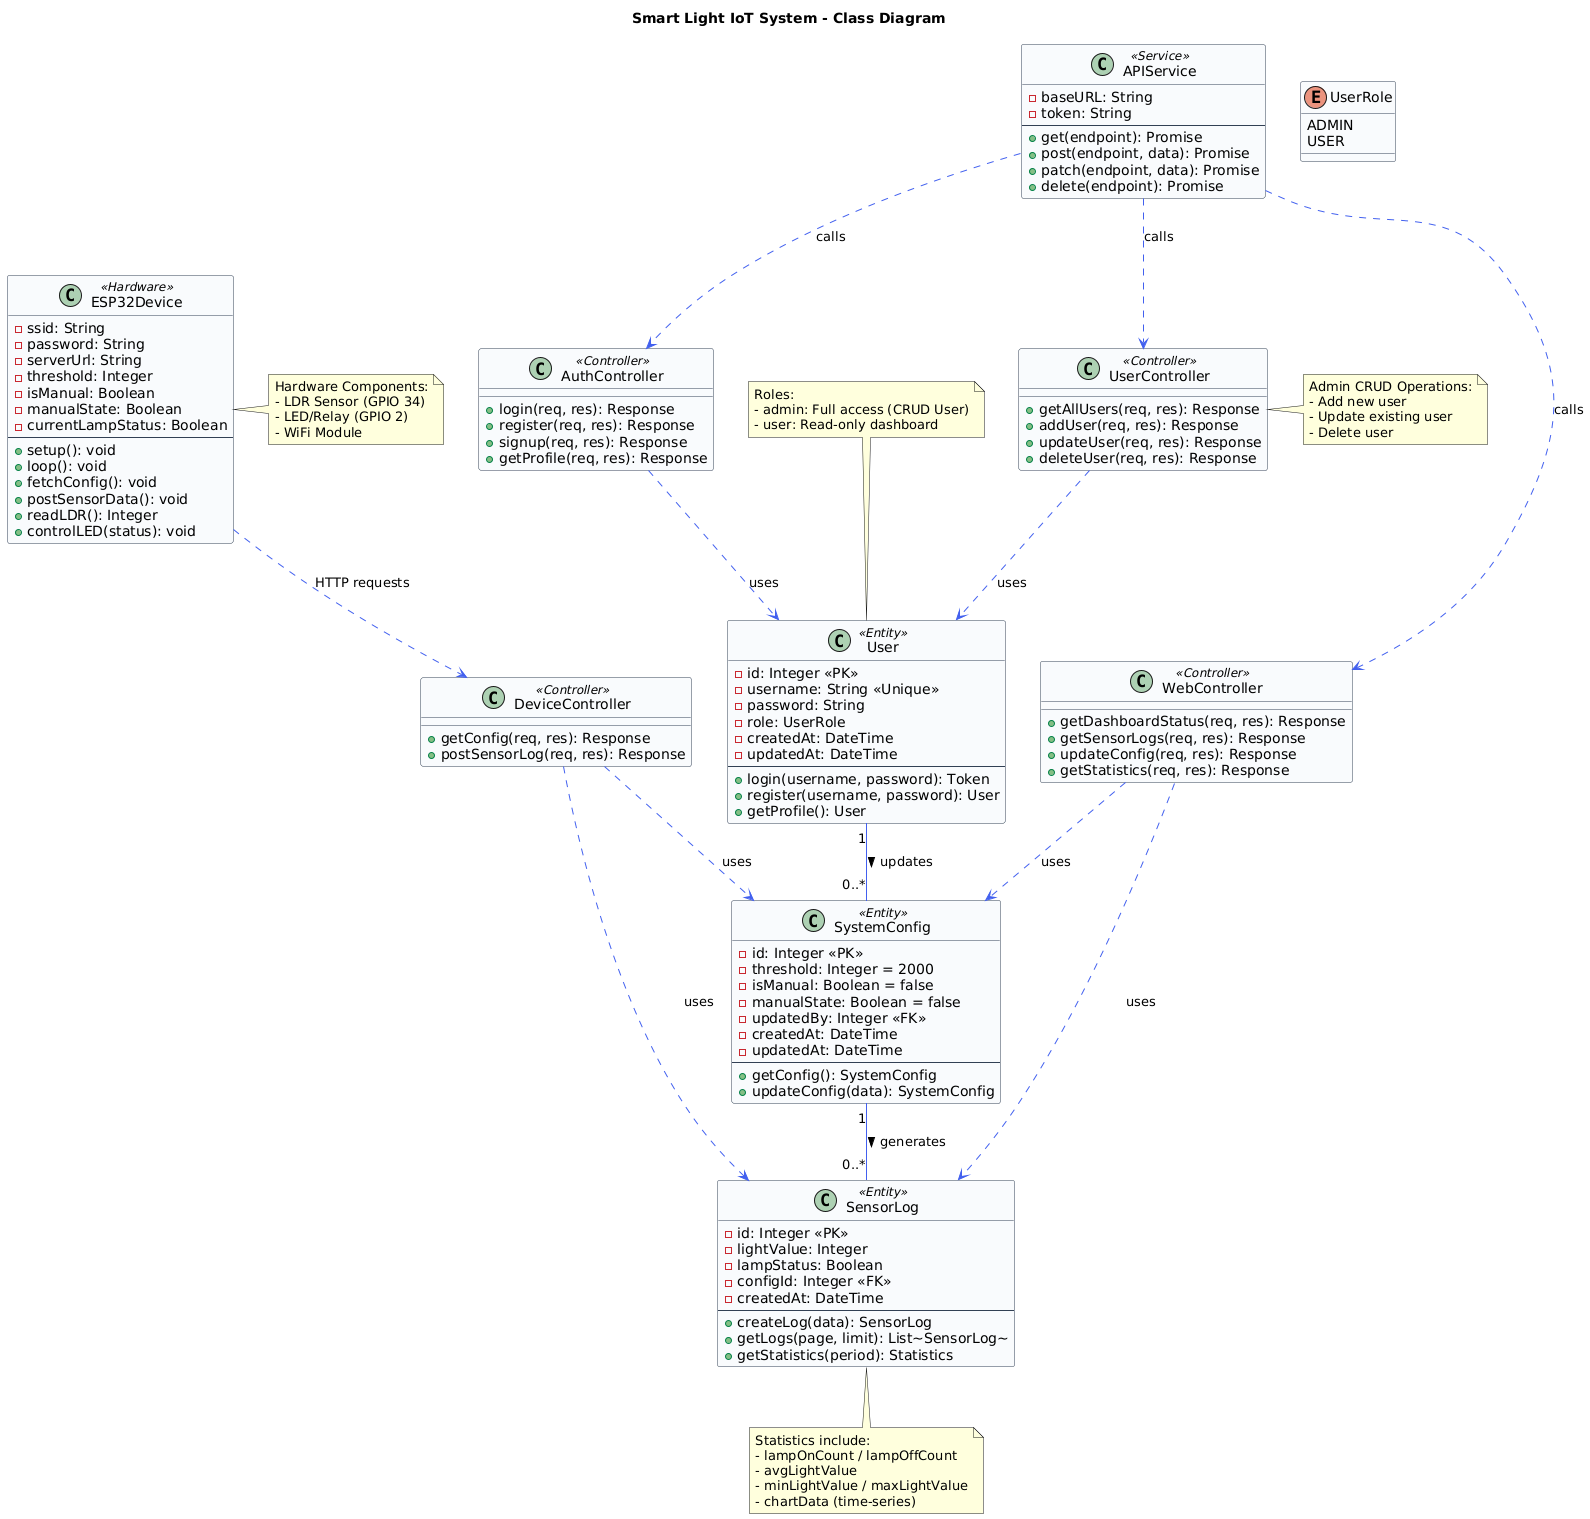

The diagram above was rendered by PlantUML. Its source (embedded in the PNG):
@startuml
title Smart Light IoT System - Class Diagram

skinparam class {
    BackgroundColor #f8fafc
    BorderColor #334155
    ArrowColor #4361ee
}

skinparam stereotypeBackgroundColor #e0e7ff

' ==================== ENUMS ====================
enum UserRole {
    ADMIN
    USER
}

' ==================== MODELS / ENTITIES ====================
class User <<Entity>> {
    - id: Integer <<PK>>
    - username: String <<Unique>>
    - password: String
    - role: UserRole
    - createdAt: DateTime
    - updatedAt: DateTime
    --
    + login(username, password): Token
    + register(username, password): User
    + getProfile(): User
}

class SystemConfig <<Entity>> {
    - id: Integer <<PK>>
    - threshold: Integer = 2000
    - isManual: Boolean = false
    - manualState: Boolean = false
    - updatedBy: Integer <<FK>>
    - createdAt: DateTime
    - updatedAt: DateTime
    --
    + getConfig(): SystemConfig
    + updateConfig(data): SystemConfig
}

class SensorLog <<Entity>> {
    - id: Integer <<PK>>
    - lightValue: Integer
    - lampStatus: Boolean
    - configId: Integer <<FK>>
    - createdAt: DateTime
    --
    + createLog(data): SensorLog
    + getLogs(page, limit): List~SensorLog~
    + getStatistics(period): Statistics
}

' ==================== CONTROLLERS ====================
class AuthController <<Controller>> {
    + login(req, res): Response
    + register(req, res): Response
    + signup(req, res): Response
    + getProfile(req, res): Response
}

class WebController <<Controller>> {
    + getDashboardStatus(req, res): Response
    + getSensorLogs(req, res): Response
    + updateConfig(req, res): Response
    + getStatistics(req, res): Response
}

class DeviceController <<Controller>> {
    + getConfig(req, res): Response
    + postSensorLog(req, res): Response
}

class UserController <<Controller>> {
    + getAllUsers(req, res): Response
    + addUser(req, res): Response
    + updateUser(req, res): Response
    + deleteUser(req, res): Response
}

' ==================== SERVICES ====================
class APIService <<Service>> {
    - baseURL: String
    - token: String
    --
    + get(endpoint): Promise
    + post(endpoint, data): Promise
    + patch(endpoint, data): Promise
    + delete(endpoint): Promise
}

' ==================== IOT DEVICE ====================
class ESP32Device <<Hardware>> {
    - ssid: String
    - password: String
    - serverUrl: String
    - threshold: Integer
    - isManual: Boolean
    - manualState: Boolean
    - currentLampStatus: Boolean
    --
    + setup(): void
    + loop(): void
    + fetchConfig(): void
    + postSensorData(): void
    + readLDR(): Integer
    + controlLED(status): void
}

' ==================== RELATIONSHIPS ====================

' Model Relationships
User "1" -- "0..*" SystemConfig : updates >
SystemConfig "1" -- "0..*" SensorLog : generates >

' Controller to Model
AuthController ..> User : uses
WebController ..> SystemConfig : uses
WebController ..> SensorLog : uses
DeviceController ..> SystemConfig : uses
DeviceController ..> SensorLog : uses
UserController ..> User : uses

' Frontend to API
APIService ..> AuthController : calls
APIService ..> WebController : calls
APIService ..> UserController : calls

' Device to Backend
ESP32Device ..> DeviceController : HTTP requests

' ==================== NOTES ====================
note top of User
  Roles:
  - admin: Full access (CRUD User)
  - user: Read-only dashboard
end note

note right of ESP32Device
  Hardware Components:
  - LDR Sensor (GPIO 34)
  - LED/Relay (GPIO 2)
  - WiFi Module
end note

note bottom of SensorLog
  Statistics include:
  - lampOnCount / lampOffCount
  - avgLightValue
  - minLightValue / maxLightValue
  - chartData (time-series)
end note

note right of UserController
  Admin CRUD Operations:
  - Add new user
  - Update existing user
  - Delete user
end note
@enduml